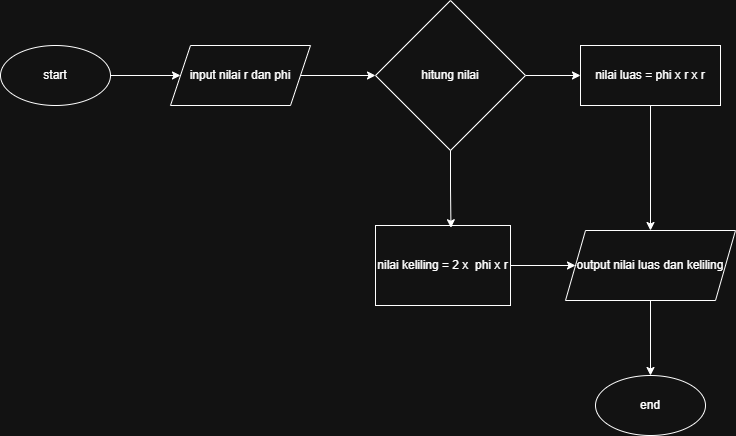

The diagram above was exported from draw.io. Its source (the exported page's mxGraphModel, read from the mxfile embedded in the PNG):
<mxGraphModel dx="1030" dy="562" grid="1" gridSize="10" guides="1" tooltips="1" connect="1" arrows="1" fold="1" page="1" pageScale="1" pageWidth="850" pageHeight="1100" math="0" shadow="0">
  <root>
    <mxCell id="0" />
    <mxCell id="1" parent="0" />
    <mxCell id="6HH8VWMyxmzyXWIdb36b-4" edge="1" parent="1" source="6HH8VWMyxmzyXWIdb36b-1" style="edgeStyle=orthogonalEdgeStyle;rounded=0;orthogonalLoop=1;jettySize=auto;html=1;" target="6HH8VWMyxmzyXWIdb36b-2">
      <mxGeometry relative="1" as="geometry" />
    </mxCell>
    <mxCell id="6HH8VWMyxmzyXWIdb36b-1" parent="1" style="ellipse;whiteSpace=wrap;html=1;" value="start" vertex="1">
      <mxGeometry height="60" width="110" x="50" y="230" as="geometry" />
    </mxCell>
    <mxCell id="6HH8VWMyxmzyXWIdb36b-12" edge="1" parent="1" source="6HH8VWMyxmzyXWIdb36b-2" style="edgeStyle=orthogonalEdgeStyle;rounded=0;orthogonalLoop=1;jettySize=auto;html=1;entryX=0;entryY=0.5;entryDx=0;entryDy=0;">
      <mxGeometry relative="1" as="geometry">
        <mxPoint x="425" y="260" as="targetPoint" />
      </mxGeometry>
    </mxCell>
    <mxCell id="6HH8VWMyxmzyXWIdb36b-2" parent="1" style="shape=parallelogram;perimeter=parallelogramPerimeter;whiteSpace=wrap;html=1;fixedSize=1;" value="input nilai r dan phi" vertex="1">
      <mxGeometry height="60" width="140" x="220" y="230" as="geometry" />
    </mxCell>
    <mxCell id="6HH8VWMyxmzyXWIdb36b-18" edge="1" parent="1" source="6HH8VWMyxmzyXWIdb36b-5" style="edgeStyle=orthogonalEdgeStyle;rounded=0;orthogonalLoop=1;jettySize=auto;html=1;entryX=0.5;entryY=0;entryDx=0;entryDy=0;" target="6HH8VWMyxmzyXWIdb36b-17">
      <mxGeometry relative="1" as="geometry">
        <Array as="points">
          <mxPoint x="700" y="415" />
        </Array>
        <mxPoint x="700" y="360" as="targetPoint" />
      </mxGeometry>
    </mxCell>
    <mxCell id="6HH8VWMyxmzyXWIdb36b-5" parent="1" style="rounded=0;whiteSpace=wrap;html=1;" value="nilai luas = phi x r x r" vertex="1">
      <mxGeometry height="60" width="140" x="630" y="230" as="geometry" />
    </mxCell>
    <mxCell id="6HH8VWMyxmzyXWIdb36b-10" parent="1" style="ellipse;whiteSpace=wrap;html=1;" value="end" vertex="1">
      <mxGeometry height="60" width="110" x="645" y="560" as="geometry" />
    </mxCell>
    <mxCell id="6HH8VWMyxmzyXWIdb36b-15" edge="1" parent="1" source="6HH8VWMyxmzyXWIdb36b-11" style="edgeStyle=orthogonalEdgeStyle;rounded=0;orthogonalLoop=1;jettySize=auto;html=1;entryX=0;entryY=0.5;entryDx=0;entryDy=0;" target="6HH8VWMyxmzyXWIdb36b-5">
      <mxGeometry relative="1" as="geometry" />
    </mxCell>
    <mxCell id="6HH8VWMyxmzyXWIdb36b-11" parent="1" style="rhombus;whiteSpace=wrap;html=1;" value="hitung nilai" vertex="1">
      <mxGeometry height="150" width="150" x="425" y="185" as="geometry" />
    </mxCell>
    <mxCell id="6HH8VWMyxmzyXWIdb36b-27" edge="1" parent="1" source="6HH8VWMyxmzyXWIdb36b-13" style="edgeStyle=orthogonalEdgeStyle;rounded=0;orthogonalLoop=1;jettySize=auto;html=1;entryX=0;entryY=0.5;entryDx=0;entryDy=0;" target="6HH8VWMyxmzyXWIdb36b-17">
      <mxGeometry relative="1" as="geometry" />
    </mxCell>
    <mxCell id="6HH8VWMyxmzyXWIdb36b-13" parent="1" style="rounded=0;whiteSpace=wrap;html=1;" value="&lt;div&gt;&lt;div&gt;nilai keliling = 2 x&amp;nbsp; phi x r&lt;/div&gt;&lt;/div&gt;" vertex="1">
      <mxGeometry height="80" width="135" x="425" y="410" as="geometry" />
    </mxCell>
    <mxCell id="6HH8VWMyxmzyXWIdb36b-25" edge="1" parent="1" source="6HH8VWMyxmzyXWIdb36b-17" style="edgeStyle=orthogonalEdgeStyle;rounded=0;orthogonalLoop=1;jettySize=auto;html=1;" target="6HH8VWMyxmzyXWIdb36b-10">
      <mxGeometry relative="1" as="geometry" />
    </mxCell>
    <mxCell id="6HH8VWMyxmzyXWIdb36b-17" parent="1" style="shape=parallelogram;perimeter=parallelogramPerimeter;whiteSpace=wrap;html=1;fixedSize=1;" value="output nilai luas dan keliling" vertex="1">
      <mxGeometry height="70" width="170" x="615" y="415" as="geometry" />
    </mxCell>
    <mxCell id="6HH8VWMyxmzyXWIdb36b-29" edge="1" parent="1" source="6HH8VWMyxmzyXWIdb36b-11" style="edgeStyle=orthogonalEdgeStyle;rounded=0;orthogonalLoop=1;jettySize=auto;html=1;entryX=0.559;entryY=0.028;entryDx=0;entryDy=0;entryPerimeter=0;" target="6HH8VWMyxmzyXWIdb36b-13">
      <mxGeometry relative="1" as="geometry" />
    </mxCell>
  </root>
</mxGraphModel>